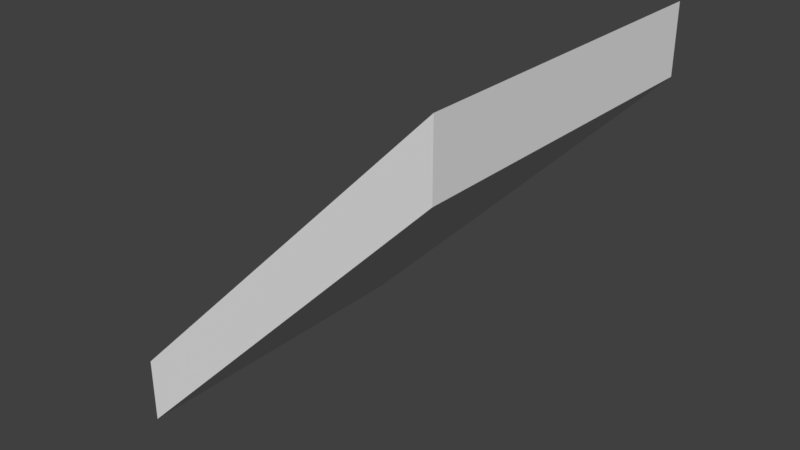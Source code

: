 # Source: Roof_1x1x1.2.blend  (saved by Blender 2.79.0; exported with 4.5.12 LTS)
import bpy
from mathutils import Matrix  # noqa: F401  (used for matrix-valued properties, if any)

bpy.ops.wm.read_factory_settings(use_empty=True)
scene = bpy.context.scene
scene.name = 'Scene'

# ---- collections
col_collection_1 = bpy.data.collections.new('Collection 1'); scene.collection.children.link(col_collection_1)

# ---- world
world_world = bpy.data.worlds.new('World'); scene.world = world_world
world_world.color = (0.05088, 0.05088, 0.05088)
world_world.use_sun_shadow = False
world_world.sun_shadow_jitter_overblur = 0.0
world_world.cycles.sampling_method = 'MANUAL'

# ---- meshes
me_roof_1x1x1_2_a = bpy.data.meshes.new('Roof_1x1x1.2_A')
me_roof_1x1x1_2_a.from_pydata([(0.0, 0.0, 0.0), (1.0, -1.9e-07, 1.0), (-2.533e-07, 8.568e-08, 0.2), (1.0, -1.043e-07, 1.2), (0.0, 1.0, 0.0), (1.0, 1.0, 1.0), (-2.533e-07, 1.0, 0.2), (1.0, 1.0, 1.2)], [], [(1, 3, 2, 0), (0, 2, 6, 4), (5, 4, 6, 7), (3, 1, 5, 7), (2, 3, 7, 6), (1, 0, 4, 5)])
me_roof_1x1x1_2_a.use_remesh_preserve_volume = False
me_roof_1x1x1_2_a.use_remesh_preserve_attributes = False
me_roof_1x1x1_2_a.use_mirror_vertex_groups = False
me_roof_1x1x1_2_a.update()

# ---- objects
ob_roof_1x1x1_2 = bpy.data.objects.new('Roof_1x1x1.2', me_roof_1x1x1_2_a)

# ---- transforms, parenting, visibility, modifiers, constraints
ob_roof_1x1x1_2.location = (3.874e-07, 2.384e-07, -2.235e-08)
ob_roof_1x1x1_2.lock_rotations_4d = False
ob_roof_1x1x1_2.empty_display_type = 'ARROWS'
ob_roof_1x1x1_2.lineart.crease_threshold = 0.0

# ---- collection membership
col_collection_1.objects.link(ob_roof_1x1x1_2)

# ---- scene / render settings (as saved in the file)
scene.frame_start = 1; scene.frame_end = 250; scene.frame_set(1)
scene.render.engine = 'BLENDER_EEVEE_NEXT'
scene.render.resolution_percentage = 50
scene.render.dither_intensity = 0.0
scene.cycles.use_denoising = False
scene.cycles.samples = 128
scene.cycles.sampling_pattern = 'TABULATED_SOBOL'
scene.cycles.use_adaptive_sampling = False
scene.cycles.use_light_tree = False
scene.cycles.blur_glossy = 0.0
scene.cycles.sample_clamp_indirect = 0.0
scene.view_settings.view_transform = 'Standard'
bpy.context.view_layer.update()

# ---- added for rendering (the .blend has no active camera and no usable light): camera, sun
cam_auto = bpy.data.cameras.new('AutoCamera')
cam_auto.lens = 50.0
cam_auto.sensor_width = 36.0
cam_auto.clip_end = 1000.0
ob_auto_camera = bpy.data.objects.new('AutoCamera', cam_auto)
scene.collection.objects.link(ob_auto_camera)
ob_auto_camera.location = (2.21604, -1.55924, 1.97283)
ob_auto_camera.rotation_euler = (1.09748, -7.21219e-08, 0.694738)
scene.camera = ob_auto_camera
light_auto_sun = bpy.data.lights.new('AutoSun', 'SUN')
light_auto_sun.energy = 3.0
light_auto_sun.angle = 0.0523599
ob_auto_sun = bpy.data.objects.new('AutoSun', light_auto_sun)
scene.collection.objects.link(ob_auto_sun)
ob_auto_sun.rotation_euler = (0.872665, 0.174533, 0.523599)
bpy.context.view_layer.update()
